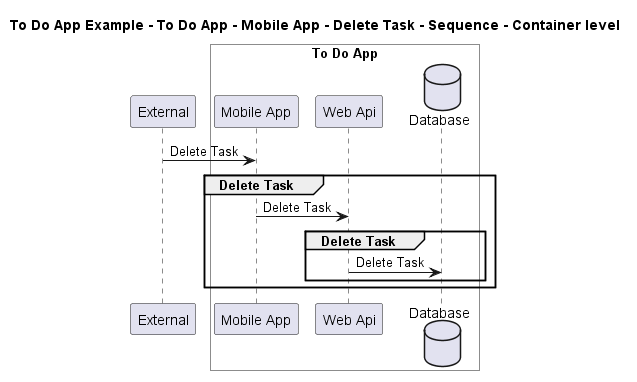

The diagram above was rendered by PlantUML. Its source (embedded in the PNG):
@startuml

title To Do App Example - To Do App - Mobile App - Delete Task - Sequence - Container level

participant "External" as C4InterFlow.SoftwareSystems.ExternalSystem

box "To Do App" #White
    participant "Mobile App" as ToDoAppExample.SoftwareSystems.ToDoApp.Containers.MobileApp
    participant "Web Api" as ToDoAppExample.SoftwareSystems.ToDoApp.Containers.WebApi
    database "Database" as ToDoAppExample.SoftwareSystems.ToDoApp.Containers.Database
end box


C4InterFlow.SoftwareSystems.ExternalSystem -> ToDoAppExample.SoftwareSystems.ToDoApp.Containers.MobileApp : Delete Task
group Delete Task
ToDoAppExample.SoftwareSystems.ToDoApp.Containers.MobileApp -> ToDoAppExample.SoftwareSystems.ToDoApp.Containers.WebApi : Delete Task
group Delete Task
ToDoAppExample.SoftwareSystems.ToDoApp.Containers.WebApi -> ToDoAppExample.SoftwareSystems.ToDoApp.Containers.Database : Delete Task
end
end


@enduml